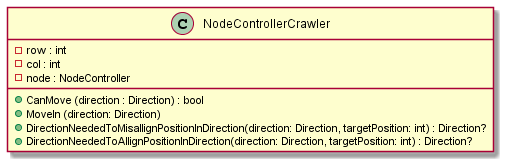

The diagram above was rendered by PlantUML. Its source (embedded in the PNG):
@startuml

class NodeControllerCrawler{
    - row : int
    - col : int
    - node : NodeController

    +CanMove (direction : Direction) : bool
    +MoveIn (direction: Direction)
    +DirectionNeededToMisallignPositionInDirection(direction: Direction, targetPosition: int) : Direction?
    +DirectionNeededToAllignPositionInDirection(direction: Direction, targetPosition: int) : Direction?
}

@enduml